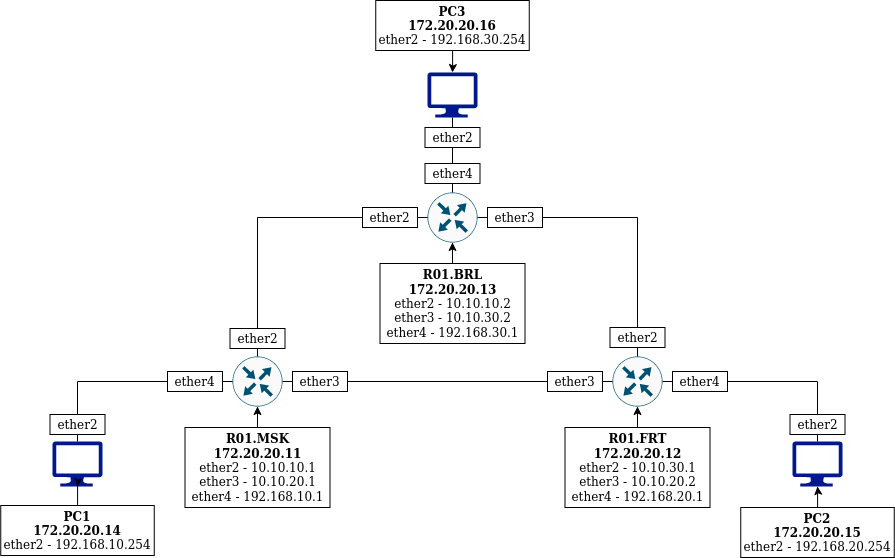

The diagram above was exported from draw.io. Its source (the exported page's mxGraphModel, read from the mxfile embedded in the PNG):
<mxGraphModel dx="1989" dy="663" grid="1" gridSize="10" guides="1" tooltips="1" connect="1" arrows="1" fold="1" page="1" pageScale="1" pageWidth="850" pageHeight="1100" math="0" shadow="0">
  <root>
    <mxCell id="0" />
    <mxCell id="1" parent="0" />
    <mxCell id="8bDWjE3uZYVYGIyJn5CV-1" value="" style="sketch=0;points=[[0.5,0,0],[1,0.5,0],[0.5,1,0],[0,0.5,0],[0.145,0.145,0],[0.8555,0.145,0],[0.855,0.8555,0],[0.145,0.855,0]];verticalLabelPosition=bottom;html=1;verticalAlign=top;aspect=fixed;align=center;pointerEvents=1;shape=mxgraph.cisco19.rect;prIcon=router;fillColor=#FAFAFA;strokeColor=#005073;" vertex="1" parent="1">
      <mxGeometry x="165" y="399" width="50" height="50" as="geometry" />
    </mxCell>
    <mxCell id="8bDWjE3uZYVYGIyJn5CV-2" value="" style="sketch=0;points=[[0.5,0,0],[1,0.5,0],[0.5,1,0],[0,0.5,0],[0.145,0.145,0],[0.8555,0.145,0],[0.855,0.8555,0],[0.145,0.855,0]];verticalLabelPosition=bottom;html=1;verticalAlign=top;aspect=fixed;align=center;pointerEvents=1;shape=mxgraph.cisco19.rect;prIcon=router;fillColor=#FAFAFA;strokeColor=#005073;" vertex="1" parent="1">
      <mxGeometry x="545" y="399" width="50" height="50" as="geometry" />
    </mxCell>
    <mxCell id="8bDWjE3uZYVYGIyJn5CV-3" value="" style="sketch=0;points=[[0.5,0,0],[1,0.5,0],[0.5,1,0],[0,0.5,0],[0.145,0.145,0],[0.8555,0.145,0],[0.855,0.8555,0],[0.145,0.855,0]];verticalLabelPosition=bottom;html=1;verticalAlign=top;aspect=fixed;align=center;pointerEvents=1;shape=mxgraph.cisco19.rect;prIcon=router;fillColor=#FAFAFA;strokeColor=#005073;" vertex="1" parent="1">
      <mxGeometry x="360" y="235" width="50" height="50" as="geometry" />
    </mxCell>
    <mxCell id="8bDWjE3uZYVYGIyJn5CV-4" value="" style="sketch=0;aspect=fixed;pointerEvents=1;shadow=0;dashed=0;html=1;strokeColor=none;labelPosition=center;verticalLabelPosition=bottom;verticalAlign=top;align=center;fillColor=#00188D;shape=mxgraph.azure.computer" vertex="1" parent="1">
      <mxGeometry x="360" y="115" width="50" height="45" as="geometry" />
    </mxCell>
    <mxCell id="8bDWjE3uZYVYGIyJn5CV-6" value="" style="sketch=0;aspect=fixed;pointerEvents=1;shadow=0;dashed=0;html=1;strokeColor=none;labelPosition=center;verticalLabelPosition=bottom;verticalAlign=top;align=center;fillColor=#00188D;shape=mxgraph.azure.computer" vertex="1" parent="1">
      <mxGeometry x="-15" y="484" width="50" height="45" as="geometry" />
    </mxCell>
    <mxCell id="8bDWjE3uZYVYGIyJn5CV-8" value="" style="endArrow=none;html=1;rounded=0;entryX=0.5;entryY=1;entryDx=0;entryDy=0;entryPerimeter=0;exitX=0.5;exitY=0;exitDx=0;exitDy=0;exitPerimeter=0;" edge="1" parent="1" source="8bDWjE3uZYVYGIyJn5CV-3" target="8bDWjE3uZYVYGIyJn5CV-4">
      <mxGeometry width="50" height="50" relative="1" as="geometry">
        <mxPoint x="480" y="415" as="sourcePoint" />
        <mxPoint x="530" y="365" as="targetPoint" />
      </mxGeometry>
    </mxCell>
    <mxCell id="8bDWjE3uZYVYGIyJn5CV-10" value="" style="endArrow=none;html=1;rounded=0;exitX=1;exitY=0.5;exitDx=0;exitDy=0;exitPerimeter=0;entryX=0;entryY=0.5;entryDx=0;entryDy=0;entryPerimeter=0;startArrow=none;" edge="1" parent="1" source="8bDWjE3uZYVYGIyJn5CV-35" target="8bDWjE3uZYVYGIyJn5CV-2">
      <mxGeometry width="50" height="50" relative="1" as="geometry">
        <mxPoint x="480" y="439" as="sourcePoint" />
        <mxPoint x="530" y="389" as="targetPoint" />
      </mxGeometry>
    </mxCell>
    <mxCell id="8bDWjE3uZYVYGIyJn5CV-11" value="" style="endArrow=none;html=1;rounded=0;exitX=1;exitY=0.5;exitDx=0;exitDy=0;exitPerimeter=0;startArrow=none;" edge="1" parent="1" source="8bDWjE3uZYVYGIyJn5CV-31">
      <mxGeometry width="50" height="50" relative="1" as="geometry">
        <mxPoint x="480" y="415" as="sourcePoint" />
        <mxPoint x="570" y="260" as="targetPoint" />
      </mxGeometry>
    </mxCell>
    <mxCell id="8bDWjE3uZYVYGIyJn5CV-12" value="" style="endArrow=none;html=1;rounded=0;entryX=0;entryY=0.5;entryDx=0;entryDy=0;entryPerimeter=0;startArrow=none;" edge="1" parent="1" source="8bDWjE3uZYVYGIyJn5CV-32" target="8bDWjE3uZYVYGIyJn5CV-3">
      <mxGeometry width="50" height="50" relative="1" as="geometry">
        <mxPoint x="190" y="260" as="sourcePoint" />
        <mxPoint x="530" y="365" as="targetPoint" />
      </mxGeometry>
    </mxCell>
    <mxCell id="8bDWjE3uZYVYGIyJn5CV-13" value="" style="endArrow=none;html=1;rounded=0;exitX=0.5;exitY=0;exitDx=0;exitDy=0;exitPerimeter=0;" edge="1" parent="1" source="8bDWjE3uZYVYGIyJn5CV-1">
      <mxGeometry width="50" height="50" relative="1" as="geometry">
        <mxPoint x="475" y="420" as="sourcePoint" />
        <mxPoint x="190" y="260" as="targetPoint" />
      </mxGeometry>
    </mxCell>
    <mxCell id="8bDWjE3uZYVYGIyJn5CV-14" value="" style="endArrow=none;html=1;rounded=0;entryX=0.5;entryY=0;entryDx=0;entryDy=0;entryPerimeter=0;startArrow=none;" edge="1" parent="1" source="8bDWjE3uZYVYGIyJn5CV-27" target="8bDWjE3uZYVYGIyJn5CV-2">
      <mxGeometry width="50" height="50" relative="1" as="geometry">
        <mxPoint x="570" y="260" as="sourcePoint" />
        <mxPoint x="535" y="370" as="targetPoint" />
      </mxGeometry>
    </mxCell>
    <mxCell id="8bDWjE3uZYVYGIyJn5CV-15" value="" style="endArrow=none;html=1;rounded=0;exitX=0.5;exitY=0;exitDx=0;exitDy=0;exitPerimeter=0;" edge="1" parent="1" source="8bDWjE3uZYVYGIyJn5CV-6">
      <mxGeometry width="50" height="50" relative="1" as="geometry">
        <mxPoint x="475" y="404" as="sourcePoint" />
        <mxPoint x="10" y="424" as="targetPoint" />
      </mxGeometry>
    </mxCell>
    <mxCell id="8bDWjE3uZYVYGIyJn5CV-16" value="" style="endArrow=none;html=1;rounded=0;exitX=0;exitY=0.5;exitDx=0;exitDy=0;exitPerimeter=0;" edge="1" parent="1" source="8bDWjE3uZYVYGIyJn5CV-1">
      <mxGeometry width="50" height="50" relative="1" as="geometry">
        <mxPoint x="480" y="439" as="sourcePoint" />
        <mxPoint x="10" y="424" as="targetPoint" />
      </mxGeometry>
    </mxCell>
    <mxCell id="8bDWjE3uZYVYGIyJn5CV-17" value="" style="sketch=0;aspect=fixed;pointerEvents=1;shadow=0;dashed=0;html=1;strokeColor=none;labelPosition=center;verticalLabelPosition=bottom;verticalAlign=top;align=center;fillColor=#00188D;shape=mxgraph.azure.computer" vertex="1" parent="1">
      <mxGeometry x="725" y="484" width="50" height="45" as="geometry" />
    </mxCell>
    <mxCell id="8bDWjE3uZYVYGIyJn5CV-18" value="" style="endArrow=none;html=1;rounded=0;exitX=0.5;exitY=0;exitDx=0;exitDy=0;exitPerimeter=0;" edge="1" parent="1" source="8bDWjE3uZYVYGIyJn5CV-17">
      <mxGeometry width="50" height="50" relative="1" as="geometry">
        <mxPoint x="1215" y="404" as="sourcePoint" />
        <mxPoint x="750" y="424" as="targetPoint" />
      </mxGeometry>
    </mxCell>
    <mxCell id="8bDWjE3uZYVYGIyJn5CV-19" value="" style="endArrow=none;html=1;rounded=0;exitX=0;exitY=0.5;exitDx=0;exitDy=0;exitPerimeter=0;entryX=1;entryY=0.5;entryDx=0;entryDy=0;entryPerimeter=0;startArrow=none;" edge="1" parent="1" source="8bDWjE3uZYVYGIyJn5CV-28" target="8bDWjE3uZYVYGIyJn5CV-2">
      <mxGeometry width="50" height="50" relative="1" as="geometry">
        <mxPoint x="750" y="424" as="sourcePoint" />
        <mxPoint x="620" y="379" as="targetPoint" />
      </mxGeometry>
    </mxCell>
    <mxCell id="8bDWjE3uZYVYGIyJn5CV-21" style="edgeStyle=orthogonalEdgeStyle;rounded=0;orthogonalLoop=1;jettySize=auto;html=1;entryX=0.5;entryY=1;entryDx=0;entryDy=0;entryPerimeter=0;" edge="1" parent="1" source="8bDWjE3uZYVYGIyJn5CV-20" target="8bDWjE3uZYVYGIyJn5CV-1">
      <mxGeometry relative="1" as="geometry" />
    </mxCell>
    <mxCell id="8bDWjE3uZYVYGIyJn5CV-20" value="&lt;div style=&quot;&quot;&gt;&lt;b&gt;&lt;font style=&quot;font-size: 12px;&quot;&gt;R01.MSK&lt;/font&gt;&lt;/b&gt;&lt;/div&gt;&lt;div style=&quot;&quot;&gt;&lt;font style=&quot;font-size: 12px;&quot;&gt;&lt;b&gt;172.20.20.11&lt;/b&gt;&lt;/font&gt;&lt;/div&gt;&lt;div style=&quot;&quot;&gt;&lt;font style=&quot;font-size: 12px;&quot;&gt;ether2 - 10.10.10.1&lt;br&gt;&lt;/font&gt;&lt;/div&gt;&lt;div style=&quot;&quot;&gt;&lt;font style=&quot;font-size: 12px;&quot;&gt;ether3 - 10.10.20.1&lt;/font&gt;&lt;/div&gt;&lt;div style=&quot;&quot;&gt;&lt;font style=&quot;font-size: 12px;&quot;&gt;ether4 - 192.168.10.1&lt;/font&gt;&lt;font style=&quot;font-size: 12px;&quot;&gt;&lt;br&gt;&lt;/font&gt;&lt;/div&gt;" style="rounded=0;whiteSpace=wrap;html=1;" vertex="1" parent="1">
      <mxGeometry x="117.5" y="470" width="145" height="80" as="geometry" />
    </mxCell>
    <mxCell id="8bDWjE3uZYVYGIyJn5CV-24" style="edgeStyle=orthogonalEdgeStyle;rounded=0;orthogonalLoop=1;jettySize=auto;html=1;entryX=0.5;entryY=1;entryDx=0;entryDy=0;entryPerimeter=0;fontSize=12;" edge="1" parent="1" source="8bDWjE3uZYVYGIyJn5CV-22" target="8bDWjE3uZYVYGIyJn5CV-2">
      <mxGeometry relative="1" as="geometry" />
    </mxCell>
    <mxCell id="8bDWjE3uZYVYGIyJn5CV-22" value="&lt;div style=&quot;&quot;&gt;&lt;b&gt;&lt;font style=&quot;font-size: 12px;&quot;&gt;R01.FRT&lt;/font&gt;&lt;/b&gt;&lt;/div&gt;&lt;div style=&quot;&quot;&gt;&lt;font style=&quot;font-size: 12px;&quot;&gt;&lt;b&gt;172.20.20.12&lt;/b&gt;&lt;/font&gt;&lt;/div&gt;&lt;div style=&quot;&quot;&gt;&lt;font style=&quot;font-size: 12px;&quot;&gt;ether2 - 10.10.30.1&lt;br&gt;&lt;/font&gt;&lt;/div&gt;&lt;div style=&quot;&quot;&gt;&lt;font style=&quot;font-size: 12px;&quot;&gt;ether3 - 10.10.20.2&lt;/font&gt;&lt;/div&gt;&lt;div style=&quot;&quot;&gt;&lt;font style=&quot;font-size: 12px;&quot;&gt;ether4 - 192.168.20.1&lt;/font&gt;&lt;font style=&quot;font-size: 12px;&quot;&gt;&lt;br&gt;&lt;/font&gt;&lt;/div&gt;" style="rounded=0;whiteSpace=wrap;html=1;" vertex="1" parent="1">
      <mxGeometry x="497.5" y="470" width="145" height="80" as="geometry" />
    </mxCell>
    <mxCell id="8bDWjE3uZYVYGIyJn5CV-26" style="edgeStyle=orthogonalEdgeStyle;rounded=0;orthogonalLoop=1;jettySize=auto;html=1;entryX=0.5;entryY=1;entryDx=0;entryDy=0;entryPerimeter=0;fontSize=12;" edge="1" parent="1" source="8bDWjE3uZYVYGIyJn5CV-25" target="8bDWjE3uZYVYGIyJn5CV-3">
      <mxGeometry relative="1" as="geometry" />
    </mxCell>
    <mxCell id="8bDWjE3uZYVYGIyJn5CV-25" value="&lt;div style=&quot;&quot;&gt;&lt;b&gt;&lt;font style=&quot;font-size: 12px;&quot;&gt;R01.BRL&lt;/font&gt;&lt;/b&gt;&lt;/div&gt;&lt;div style=&quot;&quot;&gt;&lt;font style=&quot;font-size: 12px;&quot;&gt;&lt;b&gt;172.20.20.13&lt;/b&gt;&lt;/font&gt;&lt;/div&gt;&lt;div style=&quot;&quot;&gt;&lt;font style=&quot;font-size: 12px;&quot;&gt;ether2 - 10.10.10.2&lt;br&gt;&lt;/font&gt;&lt;/div&gt;&lt;div style=&quot;&quot;&gt;&lt;font style=&quot;font-size: 12px;&quot;&gt;ether3 - 10.10.30.2&lt;/font&gt;&lt;/div&gt;&lt;div style=&quot;&quot;&gt;&lt;font style=&quot;font-size: 12px;&quot;&gt;ether4 - 192.168.30.1&lt;/font&gt;&lt;font style=&quot;font-size: 12px;&quot;&gt;&lt;br&gt;&lt;/font&gt;&lt;/div&gt;" style="rounded=0;whiteSpace=wrap;html=1;" vertex="1" parent="1">
      <mxGeometry x="312.5" y="306" width="145" height="80" as="geometry" />
    </mxCell>
    <mxCell id="8bDWjE3uZYVYGIyJn5CV-29" value="ether3" style="rounded=0;whiteSpace=wrap;html=1;fontSize=12;" vertex="1" parent="1">
      <mxGeometry x="480" y="414" width="55" height="20" as="geometry" />
    </mxCell>
    <mxCell id="8bDWjE3uZYVYGIyJn5CV-30" value="ether4" style="rounded=0;whiteSpace=wrap;html=1;fontSize=12;" vertex="1" parent="1">
      <mxGeometry x="357.5" y="206" width="55" height="20" as="geometry" />
    </mxCell>
    <mxCell id="8bDWjE3uZYVYGIyJn5CV-33" value="ether4" style="rounded=0;whiteSpace=wrap;html=1;fontSize=12;" vertex="1" parent="1">
      <mxGeometry x="100" y="414" width="55" height="20" as="geometry" />
    </mxCell>
    <mxCell id="8bDWjE3uZYVYGIyJn5CV-34" value="ether2" style="rounded=0;whiteSpace=wrap;html=1;fontSize=12;" vertex="1" parent="1">
      <mxGeometry x="162.5" y="371" width="55" height="20" as="geometry" />
    </mxCell>
    <mxCell id="8bDWjE3uZYVYGIyJn5CV-36" value="" style="endArrow=none;html=1;rounded=0;exitX=1;exitY=0.5;exitDx=0;exitDy=0;exitPerimeter=0;entryX=0;entryY=0.5;entryDx=0;entryDy=0;entryPerimeter=0;" edge="1" parent="1" source="8bDWjE3uZYVYGIyJn5CV-1" target="8bDWjE3uZYVYGIyJn5CV-35">
      <mxGeometry width="50" height="50" relative="1" as="geometry">
        <mxPoint x="215" y="424" as="sourcePoint" />
        <mxPoint x="545" y="424" as="targetPoint" />
      </mxGeometry>
    </mxCell>
    <mxCell id="8bDWjE3uZYVYGIyJn5CV-35" value="ether3" style="rounded=0;whiteSpace=wrap;html=1;fontSize=12;" vertex="1" parent="1">
      <mxGeometry x="225" y="414" width="55" height="20" as="geometry" />
    </mxCell>
    <mxCell id="8bDWjE3uZYVYGIyJn5CV-37" value="" style="endArrow=none;html=1;rounded=0;entryX=0;entryY=0.5;entryDx=0;entryDy=0;entryPerimeter=0;" edge="1" parent="1" target="8bDWjE3uZYVYGIyJn5CV-32">
      <mxGeometry width="50" height="50" relative="1" as="geometry">
        <mxPoint x="190" y="260" as="sourcePoint" />
        <mxPoint x="360" y="260" as="targetPoint" />
      </mxGeometry>
    </mxCell>
    <mxCell id="8bDWjE3uZYVYGIyJn5CV-32" value="ether2" style="rounded=0;whiteSpace=wrap;html=1;fontSize=12;" vertex="1" parent="1">
      <mxGeometry x="295" y="250" width="55" height="20" as="geometry" />
    </mxCell>
    <mxCell id="8bDWjE3uZYVYGIyJn5CV-38" value="" style="endArrow=none;html=1;rounded=0;exitX=1;exitY=0.5;exitDx=0;exitDy=0;exitPerimeter=0;" edge="1" parent="1" source="8bDWjE3uZYVYGIyJn5CV-3" target="8bDWjE3uZYVYGIyJn5CV-31">
      <mxGeometry width="50" height="50" relative="1" as="geometry">
        <mxPoint x="410" y="260" as="sourcePoint" />
        <mxPoint x="570" y="260" as="targetPoint" />
      </mxGeometry>
    </mxCell>
    <mxCell id="8bDWjE3uZYVYGIyJn5CV-31" value="ether3" style="rounded=0;whiteSpace=wrap;html=1;fontSize=12;" vertex="1" parent="1">
      <mxGeometry x="420" y="250" width="55" height="20" as="geometry" />
    </mxCell>
    <mxCell id="8bDWjE3uZYVYGIyJn5CV-39" value="" style="endArrow=none;html=1;rounded=0;exitX=0;exitY=0.5;exitDx=0;exitDy=0;exitPerimeter=0;entryX=1;entryY=0.5;entryDx=0;entryDy=0;entryPerimeter=0;" edge="1" parent="1" target="8bDWjE3uZYVYGIyJn5CV-28">
      <mxGeometry width="50" height="50" relative="1" as="geometry">
        <mxPoint x="750" y="424" as="sourcePoint" />
        <mxPoint x="595" y="424" as="targetPoint" />
      </mxGeometry>
    </mxCell>
    <mxCell id="8bDWjE3uZYVYGIyJn5CV-28" value="ether4" style="rounded=0;whiteSpace=wrap;html=1;fontSize=12;" vertex="1" parent="1">
      <mxGeometry x="605" y="414" width="55" height="20" as="geometry" />
    </mxCell>
    <mxCell id="8bDWjE3uZYVYGIyJn5CV-40" value="" style="endArrow=none;html=1;rounded=0;entryX=0.5;entryY=0;entryDx=0;entryDy=0;entryPerimeter=0;" edge="1" parent="1" target="8bDWjE3uZYVYGIyJn5CV-27">
      <mxGeometry width="50" height="50" relative="1" as="geometry">
        <mxPoint x="570" y="260" as="sourcePoint" />
        <mxPoint x="570" y="399" as="targetPoint" />
      </mxGeometry>
    </mxCell>
    <mxCell id="8bDWjE3uZYVYGIyJn5CV-27" value="ether2" style="rounded=0;whiteSpace=wrap;html=1;fontSize=12;" vertex="1" parent="1">
      <mxGeometry x="542.5" y="370" width="55" height="20" as="geometry" />
    </mxCell>
    <mxCell id="8bDWjE3uZYVYGIyJn5CV-47" value="ether2" style="rounded=0;whiteSpace=wrap;html=1;fontSize=12;" vertex="1" parent="1">
      <mxGeometry x="357.5" y="170" width="55" height="20" as="geometry" />
    </mxCell>
    <mxCell id="8bDWjE3uZYVYGIyJn5CV-48" value="ether2" style="rounded=0;whiteSpace=wrap;html=1;fontSize=12;" vertex="1" parent="1">
      <mxGeometry x="722.5" y="457" width="55" height="20" as="geometry" />
    </mxCell>
    <mxCell id="8bDWjE3uZYVYGIyJn5CV-49" value="ether2" style="rounded=0;whiteSpace=wrap;html=1;fontSize=12;" vertex="1" parent="1">
      <mxGeometry x="-17.5" y="457" width="55" height="20" as="geometry" />
    </mxCell>
    <mxCell id="8bDWjE3uZYVYGIyJn5CV-51" style="edgeStyle=orthogonalEdgeStyle;rounded=0;orthogonalLoop=1;jettySize=auto;html=1;entryX=0.5;entryY=1;entryDx=0;entryDy=0;entryPerimeter=0;fontSize=12;" edge="1" parent="1" source="8bDWjE3uZYVYGIyJn5CV-50" target="8bDWjE3uZYVYGIyJn5CV-6">
      <mxGeometry relative="1" as="geometry" />
    </mxCell>
    <mxCell id="8bDWjE3uZYVYGIyJn5CV-50" value="&lt;div&gt;&lt;b&gt;PC1&lt;/b&gt;&lt;br&gt;&lt;/div&gt;&lt;div style=&quot;&quot;&gt;&lt;font style=&quot;font-size: 12px;&quot;&gt;&lt;b&gt;172.20.20.14&lt;/b&gt;&lt;/font&gt;&lt;/div&gt;&lt;div&gt;ether2 - 192.168.10.254&lt;br&gt;&lt;/div&gt;" style="rounded=0;whiteSpace=wrap;html=1;" vertex="1" parent="1">
      <mxGeometry x="-66.75" y="548" width="153.5" height="50" as="geometry" />
    </mxCell>
    <mxCell id="8bDWjE3uZYVYGIyJn5CV-53" style="edgeStyle=orthogonalEdgeStyle;rounded=0;orthogonalLoop=1;jettySize=auto;html=1;entryX=0.5;entryY=1;entryDx=0;entryDy=0;entryPerimeter=0;fontSize=12;" edge="1" parent="1" source="8bDWjE3uZYVYGIyJn5CV-52" target="8bDWjE3uZYVYGIyJn5CV-17">
      <mxGeometry relative="1" as="geometry" />
    </mxCell>
    <mxCell id="8bDWjE3uZYVYGIyJn5CV-52" value="&lt;div&gt;&lt;b&gt;PC2&lt;/b&gt;&lt;br&gt;&lt;/div&gt;&lt;div style=&quot;&quot;&gt;&lt;font style=&quot;font-size: 12px;&quot;&gt;&lt;b&gt;172.20.20.15&lt;/b&gt;&lt;/font&gt;&lt;/div&gt;&lt;div&gt;ether2 - 192.168.20.254&lt;br&gt;&lt;/div&gt;" style="rounded=0;whiteSpace=wrap;html=1;" vertex="1" parent="1">
      <mxGeometry x="673.25" y="550" width="153.5" height="50" as="geometry" />
    </mxCell>
    <mxCell id="8bDWjE3uZYVYGIyJn5CV-55" style="edgeStyle=orthogonalEdgeStyle;rounded=0;orthogonalLoop=1;jettySize=auto;html=1;entryX=0.5;entryY=0;entryDx=0;entryDy=0;entryPerimeter=0;fontSize=12;" edge="1" parent="1" source="8bDWjE3uZYVYGIyJn5CV-54" target="8bDWjE3uZYVYGIyJn5CV-4">
      <mxGeometry relative="1" as="geometry" />
    </mxCell>
    <mxCell id="8bDWjE3uZYVYGIyJn5CV-54" value="&lt;div&gt;&lt;b&gt;PC3&lt;/b&gt;&lt;br&gt;&lt;/div&gt;&lt;div style=&quot;&quot;&gt;&lt;font style=&quot;font-size: 12px;&quot;&gt;&lt;b&gt;172.20.20.16&lt;/b&gt;&lt;/font&gt;&lt;/div&gt;&lt;div&gt;ether2 - 192.168.30.254&lt;br&gt;&lt;/div&gt;" style="rounded=0;whiteSpace=wrap;html=1;" vertex="1" parent="1">
      <mxGeometry x="308.25" y="43" width="153.5" height="50" as="geometry" />
    </mxCell>
  </root>
</mxGraphModel>